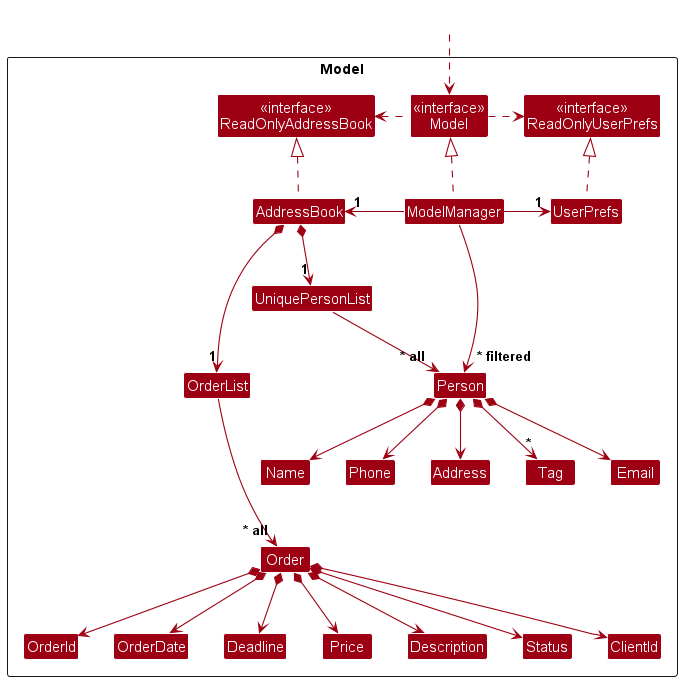

The diagram above was rendered by PlantUML. Its source (embedded in the PNG):
@startuml
!include style.puml
skinparam arrowThickness 1.1
skinparam arrowColor MODEL_COLOR
skinparam classBackgroundColor MODEL_COLOR

Package Model as ModelPackage <<Rectangle>>{
Class "<<interface>>\nReadOnlyAddressBook" as ReadOnlyAddressBook
Class "<<interface>>\nReadOnlyUserPrefs" as ReadOnlyUserPrefs
Class "<<interface>>\nModel" as Model
Class AddressBook
Class ModelManager
Class UserPrefs

Class UniquePersonList
Class Person
Class Address
Class Email
Class Name
Class Phone
Class Tag

Class OrderList
Class Order
Class OrderId
Class OrderDate
Class Deadline
Class Price
Class Description
Class Status
Class ClientId

Class I #FFFFFF
}

Class HiddenOutside #FFFFFF
HiddenOutside ..> Model

AddressBook .up.|> ReadOnlyAddressBook

ModelManager .up.|> Model
Model .right.> ReadOnlyUserPrefs
Model .left.> ReadOnlyAddressBook
ModelManager -left-> "1" AddressBook
ModelManager -right-> "1" UserPrefs
UserPrefs .up.|> ReadOnlyUserPrefs

AddressBook *--> "1" UniquePersonList
UniquePersonList --> "~* all" Person
Person *--> Name
Person *--> Phone
Person *--> Email
Person *--> Address
Person *--> "*" Tag

UniquePersonList -[hidden]right-> I

Name -[hidden]right-> Phone
Phone -[hidden]right-> Address
Address -[hidden]right-> Email

AddressBook *--> "1" OrderList


OrderList --> "~* all" Order
Order -[hidden]up->Name
Order *--> OrderId
Order *--> OrderDate
Order *--> Deadline
Order *--> Price
Order *--> Description
Order *--> Status
Order *--> ClientId

ModelManager --> "~* filtered" Person
@enduml